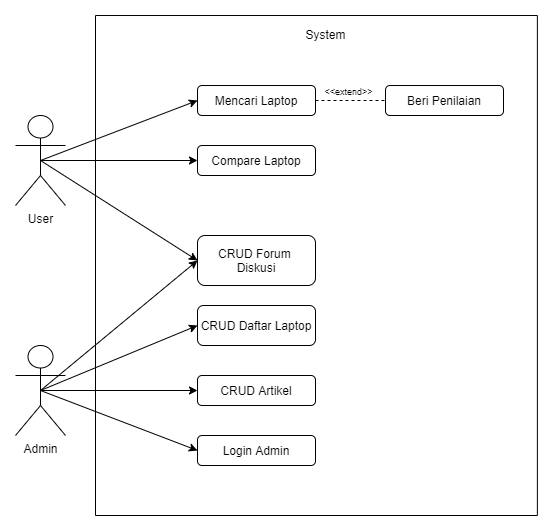

The diagram above was exported from draw.io. Its source (the exported page's mxGraphModel, read from the mxfile embedded in the PNG):
<mxGraphModel dx="1086" dy="626" grid="1" gridSize="10" guides="1" tooltips="1" connect="1" arrows="1" fold="1" page="1" pageScale="1" pageWidth="1654" pageHeight="2336" math="0" shadow="0">
  <root>
    <mxCell id="WIyWlLk6GJQsqaUBKTNV-0" />
    <mxCell id="WIyWlLk6GJQsqaUBKTNV-1" parent="WIyWlLk6GJQsqaUBKTNV-0" />
    <mxCell id="Ikm7fy4PKy4urDQzC3XV-1" value="" style="rounded=0;whiteSpace=wrap;html=1;rotation=-90;" parent="WIyWlLk6GJQsqaUBKTNV-1" vertex="1">
      <mxGeometry x="650.94" y="739.07" width="500" height="441.87" as="geometry" />
    </mxCell>
    <mxCell id="Ikm7fy4PKy4urDQzC3XV-11" style="rounded=0;orthogonalLoop=1;jettySize=auto;html=1;exitX=0.5;exitY=0.5;exitDx=0;exitDy=0;exitPerimeter=0;entryX=0;entryY=0.5;entryDx=0;entryDy=0;" parent="WIyWlLk6GJQsqaUBKTNV-1" source="Ikm7fy4PKy4urDQzC3XV-4" target="Ikm7fy4PKy4urDQzC3XV-8" edge="1">
      <mxGeometry relative="1" as="geometry" />
    </mxCell>
    <mxCell id="Ikm7fy4PKy4urDQzC3XV-12" style="rounded=0;orthogonalLoop=1;jettySize=auto;html=1;exitX=0.5;exitY=0.5;exitDx=0;exitDy=0;exitPerimeter=0;entryX=0;entryY=0.5;entryDx=0;entryDy=0;" parent="WIyWlLk6GJQsqaUBKTNV-1" source="Ikm7fy4PKy4urDQzC3XV-4" target="Ikm7fy4PKy4urDQzC3XV-9" edge="1">
      <mxGeometry relative="1" as="geometry" />
    </mxCell>
    <mxCell id="Ikm7fy4PKy4urDQzC3XV-13" style="rounded=0;orthogonalLoop=1;jettySize=auto;html=1;exitX=0.5;exitY=0.5;exitDx=0;exitDy=0;exitPerimeter=0;entryX=0;entryY=0.5;entryDx=0;entryDy=0;" parent="WIyWlLk6GJQsqaUBKTNV-1" source="Ikm7fy4PKy4urDQzC3XV-4" target="Ikm7fy4PKy4urDQzC3XV-10" edge="1">
      <mxGeometry relative="1" as="geometry" />
    </mxCell>
    <mxCell id="Ikm7fy4PKy4urDQzC3XV-4" value="User" style="shape=umlActor;verticalLabelPosition=bottom;verticalAlign=top;html=1;outlineConnect=0;" parent="WIyWlLk6GJQsqaUBKTNV-1" vertex="1">
      <mxGeometry x="600" y="810" width="50" height="90" as="geometry" />
    </mxCell>
    <mxCell id="fLksz1rVqh5vQoRjBooh-0" style="rounded=0;orthogonalLoop=1;jettySize=auto;html=1;exitX=0.5;exitY=0.5;exitDx=0;exitDy=0;exitPerimeter=0;entryX=0;entryY=0.5;entryDx=0;entryDy=0;" edge="1" parent="WIyWlLk6GJQsqaUBKTNV-1" source="Ikm7fy4PKy4urDQzC3XV-5" target="Ikm7fy4PKy4urDQzC3XV-10">
      <mxGeometry relative="1" as="geometry" />
    </mxCell>
    <mxCell id="fLksz1rVqh5vQoRjBooh-2" style="rounded=0;orthogonalLoop=1;jettySize=auto;html=1;exitX=0.5;exitY=0.5;exitDx=0;exitDy=0;exitPerimeter=0;entryX=0;entryY=0.5;entryDx=0;entryDy=0;" edge="1" parent="WIyWlLk6GJQsqaUBKTNV-1" source="Ikm7fy4PKy4urDQzC3XV-5" target="fLksz1rVqh5vQoRjBooh-1">
      <mxGeometry relative="1" as="geometry" />
    </mxCell>
    <mxCell id="fLksz1rVqh5vQoRjBooh-5" style="rounded=0;orthogonalLoop=1;jettySize=auto;html=1;exitX=0.5;exitY=0.5;exitDx=0;exitDy=0;exitPerimeter=0;entryX=0;entryY=0.5;entryDx=0;entryDy=0;" edge="1" parent="WIyWlLk6GJQsqaUBKTNV-1" source="Ikm7fy4PKy4urDQzC3XV-5" target="fLksz1rVqh5vQoRjBooh-3">
      <mxGeometry relative="1" as="geometry" />
    </mxCell>
    <mxCell id="fLksz1rVqh5vQoRjBooh-6" style="rounded=0;orthogonalLoop=1;jettySize=auto;html=1;exitX=0.5;exitY=0.5;exitDx=0;exitDy=0;exitPerimeter=0;" edge="1" parent="WIyWlLk6GJQsqaUBKTNV-1" source="Ikm7fy4PKy4urDQzC3XV-5" target="fLksz1rVqh5vQoRjBooh-4">
      <mxGeometry relative="1" as="geometry" />
    </mxCell>
    <mxCell id="Ikm7fy4PKy4urDQzC3XV-5" value="Admin" style="shape=umlActor;verticalLabelPosition=bottom;verticalAlign=top;html=1;outlineConnect=0;" parent="WIyWlLk6GJQsqaUBKTNV-1" vertex="1">
      <mxGeometry x="600" y="1040" width="50" height="90" as="geometry" />
    </mxCell>
    <mxCell id="Ikm7fy4PKy4urDQzC3XV-6" value="System" style="text;html=1;align=center;verticalAlign=middle;resizable=0;points=[];autosize=1;" parent="WIyWlLk6GJQsqaUBKTNV-1" vertex="1">
      <mxGeometry x="880" y="719.07" width="60" height="20" as="geometry" />
    </mxCell>
    <mxCell id="fLksz1rVqh5vQoRjBooh-9" style="edgeStyle=none;rounded=0;orthogonalLoop=1;jettySize=auto;html=1;exitX=1;exitY=0.5;exitDx=0;exitDy=0;endArrow=none;endFill=0;dashed=1;" edge="1" parent="WIyWlLk6GJQsqaUBKTNV-1" source="Ikm7fy4PKy4urDQzC3XV-8" target="fLksz1rVqh5vQoRjBooh-7">
      <mxGeometry relative="1" as="geometry" />
    </mxCell>
    <mxCell id="Ikm7fy4PKy4urDQzC3XV-8" value="Mencari Laptop" style="rounded=1;whiteSpace=wrap;html=1;" parent="WIyWlLk6GJQsqaUBKTNV-1" vertex="1">
      <mxGeometry x="782" y="780" width="118" height="30" as="geometry" />
    </mxCell>
    <mxCell id="Ikm7fy4PKy4urDQzC3XV-9" value="Compare Laptop" style="rounded=1;whiteSpace=wrap;html=1;" parent="WIyWlLk6GJQsqaUBKTNV-1" vertex="1">
      <mxGeometry x="782" y="840" width="118" height="30" as="geometry" />
    </mxCell>
    <mxCell id="Ikm7fy4PKy4urDQzC3XV-10" value="CRUD Forum&amp;nbsp;&lt;br&gt;Diskusi" style="rounded=1;whiteSpace=wrap;html=1;" parent="WIyWlLk6GJQsqaUBKTNV-1" vertex="1">
      <mxGeometry x="782" y="930" width="118" height="50" as="geometry" />
    </mxCell>
    <mxCell id="fLksz1rVqh5vQoRjBooh-1" value="Login Admin" style="rounded=1;whiteSpace=wrap;html=1;" vertex="1" parent="WIyWlLk6GJQsqaUBKTNV-1">
      <mxGeometry x="782" y="1130" width="118" height="30" as="geometry" />
    </mxCell>
    <mxCell id="fLksz1rVqh5vQoRjBooh-3" value="CRUD Daftar Laptop" style="rounded=1;whiteSpace=wrap;html=1;" vertex="1" parent="WIyWlLk6GJQsqaUBKTNV-1">
      <mxGeometry x="782" y="1000" width="118" height="40" as="geometry" />
    </mxCell>
    <mxCell id="fLksz1rVqh5vQoRjBooh-4" value="CRUD Artikel" style="rounded=1;whiteSpace=wrap;html=1;" vertex="1" parent="WIyWlLk6GJQsqaUBKTNV-1">
      <mxGeometry x="782" y="1070" width="118" height="30" as="geometry" />
    </mxCell>
    <mxCell id="fLksz1rVqh5vQoRjBooh-7" value="Beri Penilaian" style="rounded=1;whiteSpace=wrap;html=1;" vertex="1" parent="WIyWlLk6GJQsqaUBKTNV-1">
      <mxGeometry x="970" y="780" width="118" height="30" as="geometry" />
    </mxCell>
    <mxCell id="fLksz1rVqh5vQoRjBooh-10" value="&lt;font style=&quot;font-size: 9px&quot;&gt;&amp;lt;&amp;lt;extend&amp;gt;&amp;gt;&lt;/font&gt;" style="text;html=1;align=center;verticalAlign=middle;resizable=0;points=[];autosize=1;" vertex="1" parent="WIyWlLk6GJQsqaUBKTNV-1">
      <mxGeometry x="903" y="775" width="60" height="20" as="geometry" />
    </mxCell>
  </root>
</mxGraphModel>